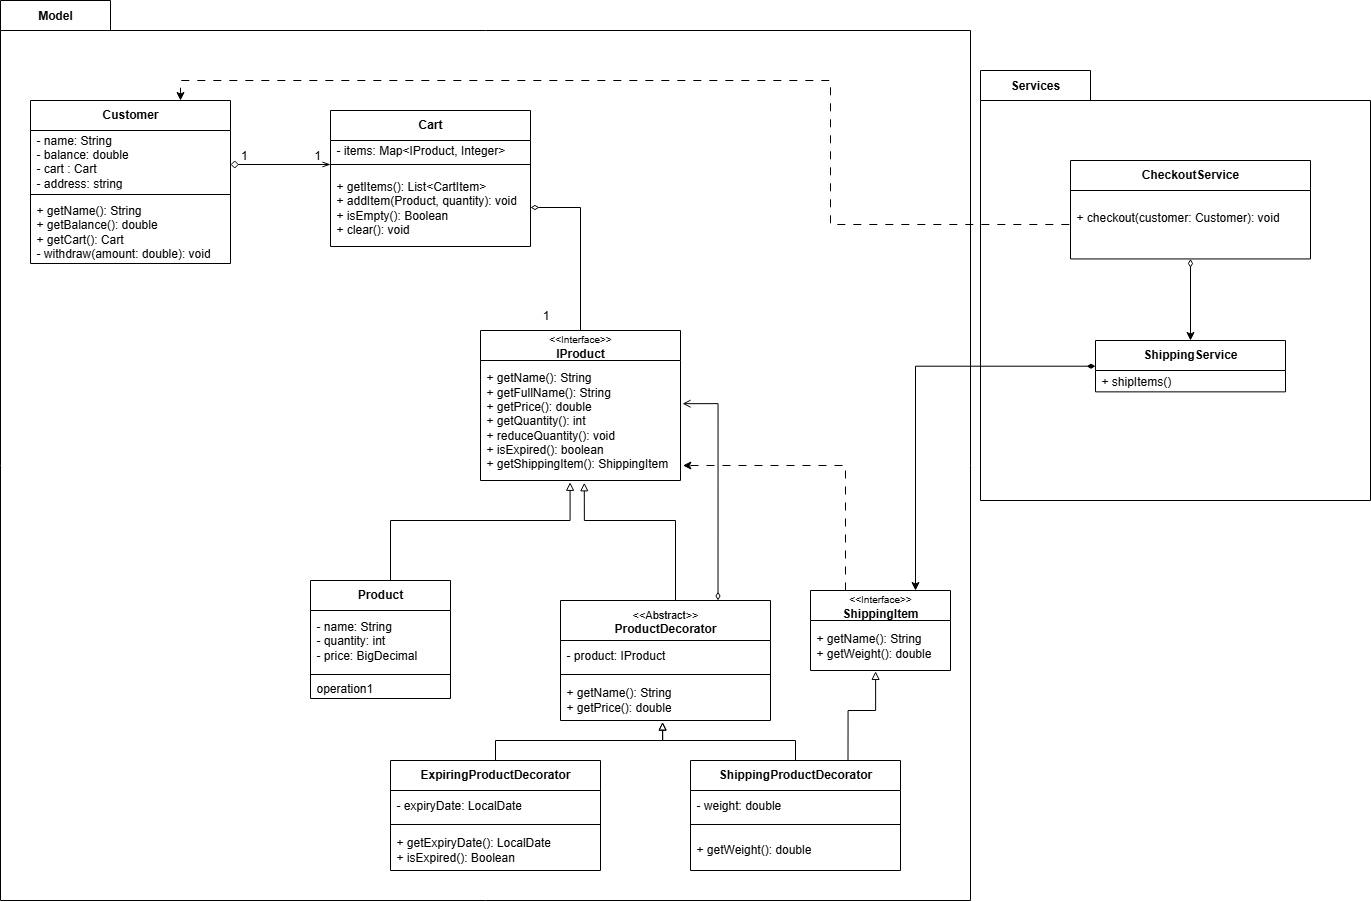

The diagram above was exported from draw.io. Its source (the exported page's mxGraphModel, read from the mxfile embedded in the PNG):
<mxGraphModel dx="1489" dy="1903" grid="1" gridSize="10" guides="1" tooltips="1" connect="1" arrows="1" fold="1" page="1" pageScale="1" pageWidth="850" pageHeight="1100" math="0" shadow="0">
  <root>
    <mxCell id="0" />
    <mxCell id="1" parent="0" />
    <mxCell id="R_AlFPqcxES4_Nk2Hxns-3" value="Model" style="shape=folder;fontStyle=1;tabWidth=110;tabHeight=30;tabPosition=left;html=1;boundedLbl=1;labelInHeader=1;container=1;collapsible=0;whiteSpace=wrap;" vertex="1" parent="1">
      <mxGeometry x="10" y="-20" width="970" height="900" as="geometry" />
    </mxCell>
    <mxCell id="R_AlFPqcxES4_Nk2Hxns-4" value="" style="html=1;strokeColor=none;resizeWidth=1;resizeHeight=1;fillColor=none;part=1;connectable=0;allowArrows=0;deletable=0;whiteSpace=wrap;" vertex="1" parent="R_AlFPqcxES4_Nk2Hxns-3">
      <mxGeometry width="969.9999999999999" height="630" relative="1" as="geometry">
        <mxPoint y="30" as="offset" />
      </mxGeometry>
    </mxCell>
    <mxCell id="H2HeQ6CWcXHvShxswy4G-70" value="Services" style="shape=folder;fontStyle=1;tabWidth=110;tabHeight=30;tabPosition=left;html=1;boundedLbl=1;labelInHeader=1;container=1;collapsible=0;whiteSpace=wrap;" parent="1" vertex="1">
      <mxGeometry x="990" y="50" width="390" height="430" as="geometry" />
    </mxCell>
    <mxCell id="H2HeQ6CWcXHvShxswy4G-71" value="" style="html=1;strokeColor=none;resizeWidth=1;resizeHeight=1;fillColor=none;part=1;connectable=0;allowArrows=0;deletable=0;whiteSpace=wrap;" parent="H2HeQ6CWcXHvShxswy4G-70" vertex="1">
      <mxGeometry width="390" height="301" relative="1" as="geometry">
        <mxPoint y="30" as="offset" />
      </mxGeometry>
    </mxCell>
    <mxCell id="H2HeQ6CWcXHvShxswy4G-73" style="edgeStyle=orthogonalEdgeStyle;rounded=0;orthogonalLoop=1;jettySize=auto;html=1;entryX=0.5;entryY=0;entryDx=0;entryDy=0;startArrow=diamondThin;startFill=0;" parent="H2HeQ6CWcXHvShxswy4G-70" source="H2HeQ6CWcXHvShxswy4G-62" target="H2HeQ6CWcXHvShxswy4G-66" edge="1">
      <mxGeometry relative="1" as="geometry" />
    </mxCell>
    <mxCell id="H2HeQ6CWcXHvShxswy4G-62" value="&lt;b&gt;CheckoutService&lt;/b&gt;" style="swimlane;fontStyle=0;align=center;verticalAlign=top;childLayout=stackLayout;horizontal=1;startSize=30;horizontalStack=0;resizeParent=1;resizeParentMax=0;resizeLast=0;collapsible=0;marginBottom=0;html=1;whiteSpace=wrap;" parent="H2HeQ6CWcXHvShxswy4G-70" vertex="1">
      <mxGeometry x="89.99620553359675" y="89.9977450980392" width="240" height="98.44" as="geometry" />
    </mxCell>
    <mxCell id="H2HeQ6CWcXHvShxswy4G-65" value="+ checkout(customer: Customer): void&lt;div&gt;&lt;br&gt;&lt;/div&gt;" style="text;html=1;strokeColor=none;fillColor=none;align=left;verticalAlign=middle;spacingLeft=4;spacingRight=4;overflow=hidden;rotatable=0;points=[[0,0.5],[1,0.5]];portConstraint=eastwest;whiteSpace=wrap;" parent="H2HeQ6CWcXHvShxswy4G-62" vertex="1">
      <mxGeometry y="30" width="240" height="68.44" as="geometry" />
    </mxCell>
    <mxCell id="H2HeQ6CWcXHvShxswy4G-66" value="&lt;b&gt;ShippingService&lt;/b&gt;" style="swimlane;fontStyle=0;align=center;verticalAlign=top;childLayout=stackLayout;horizontal=1;startSize=30;horizontalStack=0;resizeParent=1;resizeParentMax=0;resizeLast=0;collapsible=0;marginBottom=0;html=1;whiteSpace=wrap;" parent="H2HeQ6CWcXHvShxswy4G-70" vertex="1">
      <mxGeometry x="114.99620553359675" y="269.99846405228755" width="190" height="51.359477124183" as="geometry" />
    </mxCell>
    <mxCell id="H2HeQ6CWcXHvShxswy4G-69" value="+ shipItems()" style="text;html=1;strokeColor=none;fillColor=none;align=left;verticalAlign=middle;spacingLeft=4;spacingRight=4;overflow=hidden;rotatable=0;points=[[0,0.5],[1,0.5]];portConstraint=eastwest;whiteSpace=wrap;" parent="H2HeQ6CWcXHvShxswy4G-66" vertex="1">
      <mxGeometry y="30" width="190" height="21.359477124183005" as="geometry" />
    </mxCell>
    <mxCell id="H2HeQ6CWcXHvShxswy4G-4" value="&lt;div&gt;&lt;b&gt;Customer&lt;/b&gt;&lt;/div&gt;" style="swimlane;fontStyle=0;align=center;verticalAlign=top;childLayout=stackLayout;horizontal=1;startSize=30;horizontalStack=0;resizeParent=1;resizeParentMax=0;resizeLast=0;collapsible=0;marginBottom=0;html=1;whiteSpace=wrap;" parent="1" vertex="1">
      <mxGeometry x="40" y="80" width="200" height="163" as="geometry" />
    </mxCell>
    <mxCell id="H2HeQ6CWcXHvShxswy4G-6" value="- name: String&lt;div&gt;- balance: double&lt;/div&gt;&lt;div&gt;- cart : Cart&lt;/div&gt;&lt;div&gt;- address: string&lt;/div&gt;" style="text;html=1;strokeColor=none;fillColor=none;align=left;verticalAlign=middle;spacingLeft=4;spacingRight=4;overflow=hidden;rotatable=0;points=[[0,0.5],[1,0.5]];portConstraint=eastwest;whiteSpace=wrap;" parent="H2HeQ6CWcXHvShxswy4G-4" vertex="1">
      <mxGeometry y="30" width="200" height="60" as="geometry" />
    </mxCell>
    <mxCell id="H2HeQ6CWcXHvShxswy4G-9" value="" style="line;strokeWidth=1;fillColor=none;align=left;verticalAlign=middle;spacingTop=-1;spacingLeft=3;spacingRight=3;rotatable=0;labelPosition=right;points=[];portConstraint=eastwest;" parent="H2HeQ6CWcXHvShxswy4G-4" vertex="1">
      <mxGeometry y="90" width="200" height="8" as="geometry" />
    </mxCell>
    <mxCell id="H2HeQ6CWcXHvShxswy4G-11" value="+ getName(): String&lt;div&gt;+ getBalance(): double&lt;/div&gt;&lt;div&gt;+ getCart(): Cart&lt;/div&gt;&lt;div&gt;- withdraw(amount: double): void&lt;/div&gt;" style="text;html=1;strokeColor=none;fillColor=none;align=left;verticalAlign=middle;spacingLeft=4;spacingRight=4;overflow=hidden;rotatable=0;points=[[0,0.5],[1,0.5]];portConstraint=eastwest;whiteSpace=wrap;" parent="H2HeQ6CWcXHvShxswy4G-4" vertex="1">
      <mxGeometry y="98" width="200" height="65" as="geometry" />
    </mxCell>
    <mxCell id="H2HeQ6CWcXHvShxswy4G-32" style="edgeStyle=orthogonalEdgeStyle;rounded=0;orthogonalLoop=1;jettySize=auto;html=1;entryX=0.5;entryY=0;entryDx=0;entryDy=0;endArrow=none;endFill=0;startArrow=diamondThin;startFill=0;exitX=1;exitY=0.5;exitDx=0;exitDy=0;" parent="1" source="H2HeQ6CWcXHvShxswy4G-27" target="H2HeQ6CWcXHvShxswy4G-39" edge="1">
      <mxGeometry relative="1" as="geometry">
        <mxPoint x="620" y="150" as="sourcePoint" />
      </mxGeometry>
    </mxCell>
    <mxCell id="H2HeQ6CWcXHvShxswy4G-24" value="&lt;b&gt;Cart&lt;/b&gt;" style="swimlane;fontStyle=0;align=center;verticalAlign=top;childLayout=stackLayout;horizontal=1;startSize=30;horizontalStack=0;resizeParent=1;resizeParentMax=0;resizeLast=0;collapsible=0;marginBottom=0;html=1;whiteSpace=wrap;" parent="1" vertex="1">
      <mxGeometry x="340" y="90" width="200" height="136" as="geometry" />
    </mxCell>
    <mxCell id="H2HeQ6CWcXHvShxswy4G-25" value="- items: Map&amp;lt;IProduct, Integer&amp;gt;" style="text;html=1;strokeColor=none;fillColor=none;align=left;verticalAlign=middle;spacingLeft=4;spacingRight=4;overflow=hidden;rotatable=0;points=[[0,0.5],[1,0.5]];portConstraint=eastwest;whiteSpace=wrap;" parent="H2HeQ6CWcXHvShxswy4G-24" vertex="1">
      <mxGeometry y="30" width="200" height="20" as="geometry" />
    </mxCell>
    <mxCell id="H2HeQ6CWcXHvShxswy4G-26" value="" style="line;strokeWidth=1;fillColor=none;align=left;verticalAlign=middle;spacingTop=-1;spacingLeft=3;spacingRight=3;rotatable=0;labelPosition=right;points=[];portConstraint=eastwest;" parent="H2HeQ6CWcXHvShxswy4G-24" vertex="1">
      <mxGeometry y="50" width="200" height="8" as="geometry" />
    </mxCell>
    <mxCell id="H2HeQ6CWcXHvShxswy4G-27" value="&lt;div&gt;+ getItems(): List&amp;lt;CartItem&amp;gt;&lt;/div&gt;+ addItem(Product, quantity): void&lt;div&gt;+ isEmpty(): Boolean&lt;/div&gt;&lt;div&gt;+ clear(): void&lt;/div&gt;" style="text;html=1;strokeColor=none;fillColor=none;align=left;verticalAlign=middle;spacingLeft=4;spacingRight=4;overflow=hidden;rotatable=0;points=[[0,0.5],[1,0.5]];portConstraint=eastwest;whiteSpace=wrap;" parent="H2HeQ6CWcXHvShxswy4G-24" vertex="1">
      <mxGeometry y="58" width="200" height="78" as="geometry" />
    </mxCell>
    <mxCell id="H2HeQ6CWcXHvShxswy4G-30" style="edgeStyle=orthogonalEdgeStyle;rounded=0;orthogonalLoop=1;jettySize=auto;html=1;endArrow=openThin;endFill=0;startArrow=diamond;startFill=0;" parent="1" edge="1">
      <mxGeometry relative="1" as="geometry">
        <mxPoint x="240" y="144" as="sourcePoint" />
        <mxPoint x="340" y="144" as="targetPoint" />
      </mxGeometry>
    </mxCell>
    <mxCell id="H2HeQ6CWcXHvShxswy4G-31" value="1&amp;nbsp; &amp;nbsp; &amp;nbsp; &amp;nbsp; &amp;nbsp; &amp;nbsp; &amp;nbsp; &amp;nbsp; &amp;nbsp; &amp;nbsp; 1" style="text;html=1;align=center;verticalAlign=middle;resizable=0;points=[];autosize=1;strokeColor=none;fillColor=none;" parent="1" vertex="1">
      <mxGeometry x="240" y="120" width="100" height="30" as="geometry" />
    </mxCell>
    <mxCell id="H2HeQ6CWcXHvShxswy4G-33" value="1" style="text;html=1;align=center;verticalAlign=middle;resizable=0;points=[];autosize=1;strokeColor=none;fillColor=none;" parent="1" vertex="1">
      <mxGeometry x="540" y="280" width="30" height="30" as="geometry" />
    </mxCell>
    <mxCell id="H2HeQ6CWcXHvShxswy4G-35" value="&lt;b&gt;Product&lt;/b&gt;" style="swimlane;fontStyle=0;align=center;verticalAlign=top;childLayout=stackLayout;horizontal=1;startSize=30;horizontalStack=0;resizeParent=1;resizeParentMax=0;resizeLast=0;collapsible=0;marginBottom=0;html=1;whiteSpace=wrap;" parent="1" vertex="1">
      <mxGeometry x="320" y="560" width="140" height="118" as="geometry" />
    </mxCell>
    <mxCell id="H2HeQ6CWcXHvShxswy4G-36" value="- name: String&lt;div&gt;- quantity: int&lt;/div&gt;&lt;div&gt;- price: BigDecimal&lt;/div&gt;" style="text;html=1;strokeColor=none;fillColor=none;align=left;verticalAlign=middle;spacingLeft=4;spacingRight=4;overflow=hidden;rotatable=0;points=[[0,0.5],[1,0.5]];portConstraint=eastwest;whiteSpace=wrap;" parent="H2HeQ6CWcXHvShxswy4G-35" vertex="1">
      <mxGeometry y="30" width="140" height="60" as="geometry" />
    </mxCell>
    <mxCell id="H2HeQ6CWcXHvShxswy4G-37" value="" style="line;strokeWidth=1;fillColor=none;align=left;verticalAlign=middle;spacingTop=-1;spacingLeft=3;spacingRight=3;rotatable=0;labelPosition=right;points=[];portConstraint=eastwest;" parent="H2HeQ6CWcXHvShxswy4G-35" vertex="1">
      <mxGeometry y="90" width="140" height="8" as="geometry" />
    </mxCell>
    <mxCell id="H2HeQ6CWcXHvShxswy4G-38" value="operation1" style="text;html=1;strokeColor=none;fillColor=none;align=left;verticalAlign=middle;spacingLeft=4;spacingRight=4;overflow=hidden;rotatable=0;points=[[0,0.5],[1,0.5]];portConstraint=eastwest;whiteSpace=wrap;" parent="H2HeQ6CWcXHvShxswy4G-35" vertex="1">
      <mxGeometry y="98" width="140" height="20" as="geometry" />
    </mxCell>
    <mxCell id="H2HeQ6CWcXHvShxswy4G-39" value="&lt;div&gt;&lt;span style=&quot;font-weight: normal;&quot;&gt;&lt;font style=&quot;font-size: 10px;&quot;&gt;&amp;lt;&amp;lt;Interface&amp;gt;&amp;gt;&lt;/font&gt;&lt;/span&gt;&lt;/div&gt;IProduct" style="swimlane;fontStyle=1;align=center;verticalAlign=middle;childLayout=stackLayout;horizontal=1;startSize=30;horizontalStack=0;resizeParent=1;resizeParentMax=0;resizeLast=0;collapsible=0;marginBottom=0;html=1;whiteSpace=wrap;" parent="1" vertex="1">
      <mxGeometry x="490" y="310" width="200" height="150" as="geometry" />
    </mxCell>
    <mxCell id="H2HeQ6CWcXHvShxswy4G-41" value="+ getName(): String&lt;div&gt;+ getFullName(): String&lt;br&gt;&lt;div&gt;+ getPrice(): double&lt;/div&gt;&lt;/div&gt;&lt;div&gt;+ getQuantity(): int&lt;/div&gt;&lt;div&gt;+ reduceQuantity(): void&lt;/div&gt;&lt;div&gt;+ isExpired(): boolean&lt;/div&gt;&lt;div&gt;+ getShippingItem(): ShippingItem&lt;/div&gt;" style="text;html=1;strokeColor=none;fillColor=none;align=left;verticalAlign=middle;spacingLeft=4;spacingRight=4;overflow=hidden;rotatable=0;points=[[0,0.5],[1,0.5]];portConstraint=eastwest;whiteSpace=wrap;" parent="H2HeQ6CWcXHvShxswy4G-39" vertex="1">
      <mxGeometry y="30" width="200" height="120" as="geometry" />
    </mxCell>
    <mxCell id="H2HeQ6CWcXHvShxswy4G-42" style="edgeStyle=orthogonalEdgeStyle;rounded=0;orthogonalLoop=1;jettySize=auto;html=1;entryX=0.448;entryY=1.015;entryDx=0;entryDy=0;entryPerimeter=0;endArrow=block;endFill=0;" parent="1" source="H2HeQ6CWcXHvShxswy4G-35" target="H2HeQ6CWcXHvShxswy4G-41" edge="1">
      <mxGeometry relative="1" as="geometry">
        <Array as="points">
          <mxPoint x="400" y="500" />
          <mxPoint x="580" y="500" />
        </Array>
      </mxGeometry>
    </mxCell>
    <mxCell id="H2HeQ6CWcXHvShxswy4G-43" value="&lt;div&gt;&lt;font style=&quot;font-size: 11px;&quot;&gt;&amp;lt;&amp;lt;Abstract&amp;gt;&amp;gt;&lt;/font&gt;&lt;/div&gt;&lt;b&gt;ProductDecorator&lt;/b&gt;" style="swimlane;fontStyle=0;align=center;verticalAlign=top;childLayout=stackLayout;horizontal=1;startSize=40;horizontalStack=0;resizeParent=1;resizeParentMax=0;resizeLast=0;collapsible=0;marginBottom=0;html=1;whiteSpace=wrap;" parent="1" vertex="1">
      <mxGeometry x="570" y="580" width="210" height="120" as="geometry" />
    </mxCell>
    <mxCell id="H2HeQ6CWcXHvShxswy4G-44" value="- product: IProduct" style="text;html=1;strokeColor=none;fillColor=none;align=left;verticalAlign=middle;spacingLeft=4;spacingRight=4;overflow=hidden;rotatable=0;points=[[0,0.5],[1,0.5]];portConstraint=eastwest;whiteSpace=wrap;" parent="H2HeQ6CWcXHvShxswy4G-43" vertex="1">
      <mxGeometry y="40" width="210" height="30" as="geometry" />
    </mxCell>
    <mxCell id="H2HeQ6CWcXHvShxswy4G-45" value="" style="line;strokeWidth=1;fillColor=none;align=left;verticalAlign=middle;spacingTop=-1;spacingLeft=3;spacingRight=3;rotatable=0;labelPosition=right;points=[];portConstraint=eastwest;" parent="H2HeQ6CWcXHvShxswy4G-43" vertex="1">
      <mxGeometry y="70" width="210" height="8" as="geometry" />
    </mxCell>
    <mxCell id="H2HeQ6CWcXHvShxswy4G-46" value="+ getName(): String&lt;div&gt;+ getPrice(): double&lt;/div&gt;" style="text;html=1;strokeColor=none;fillColor=none;align=left;verticalAlign=middle;spacingLeft=4;spacingRight=4;overflow=hidden;rotatable=0;points=[[0,0.5],[1,0.5]];portConstraint=eastwest;whiteSpace=wrap;" parent="H2HeQ6CWcXHvShxswy4G-43" vertex="1">
      <mxGeometry y="78" width="210" height="42" as="geometry" />
    </mxCell>
    <mxCell id="H2HeQ6CWcXHvShxswy4G-47" style="edgeStyle=orthogonalEdgeStyle;rounded=0;orthogonalLoop=1;jettySize=auto;html=1;endArrow=block;endFill=0;entryX=0.519;entryY=1.019;entryDx=0;entryDy=0;entryPerimeter=0;" parent="1" source="H2HeQ6CWcXHvShxswy4G-43" target="H2HeQ6CWcXHvShxswy4G-41" edge="1">
      <mxGeometry relative="1" as="geometry">
        <mxPoint x="553" y="400" as="targetPoint" />
        <Array as="points">
          <mxPoint x="685" y="500" />
          <mxPoint x="594" y="500" />
        </Array>
      </mxGeometry>
    </mxCell>
    <mxCell id="H2HeQ6CWcXHvShxswy4G-48" style="edgeStyle=orthogonalEdgeStyle;rounded=0;orthogonalLoop=1;jettySize=auto;html=1;exitX=0.75;exitY=0;exitDx=0;exitDy=0;entryX=1.01;entryY=0.36;entryDx=0;entryDy=0;entryPerimeter=0;endArrow=open;endFill=0;startArrow=diamondThin;startFill=0;" parent="1" source="H2HeQ6CWcXHvShxswy4G-43" target="H2HeQ6CWcXHvShxswy4G-41" edge="1">
      <mxGeometry relative="1" as="geometry" />
    </mxCell>
    <mxCell id="H2HeQ6CWcXHvShxswy4G-49" value="&lt;b&gt;ExpiringProductDecorator&lt;/b&gt;" style="swimlane;fontStyle=0;align=center;verticalAlign=top;childLayout=stackLayout;horizontal=1;startSize=30;horizontalStack=0;resizeParent=1;resizeParentMax=0;resizeLast=0;collapsible=0;marginBottom=0;html=1;whiteSpace=wrap;" parent="1" vertex="1">
      <mxGeometry x="400" y="740" width="210" height="110" as="geometry" />
    </mxCell>
    <mxCell id="H2HeQ6CWcXHvShxswy4G-50" value="- expiryDate: LocalDate" style="text;html=1;strokeColor=none;fillColor=none;align=left;verticalAlign=middle;spacingLeft=4;spacingRight=4;overflow=hidden;rotatable=0;points=[[0,0.5],[1,0.5]];portConstraint=eastwest;whiteSpace=wrap;" parent="H2HeQ6CWcXHvShxswy4G-49" vertex="1">
      <mxGeometry y="30" width="210" height="30" as="geometry" />
    </mxCell>
    <mxCell id="H2HeQ6CWcXHvShxswy4G-51" value="" style="line;strokeWidth=1;fillColor=none;align=left;verticalAlign=middle;spacingTop=-1;spacingLeft=3;spacingRight=3;rotatable=0;labelPosition=right;points=[];portConstraint=eastwest;" parent="H2HeQ6CWcXHvShxswy4G-49" vertex="1">
      <mxGeometry y="60" width="210" height="8" as="geometry" />
    </mxCell>
    <mxCell id="H2HeQ6CWcXHvShxswy4G-52" value="+ getExpiryDate(): LocalDate&lt;div&gt;+ isExpired(): Boolean&lt;/div&gt;" style="text;html=1;strokeColor=none;fillColor=none;align=left;verticalAlign=middle;spacingLeft=4;spacingRight=4;overflow=hidden;rotatable=0;points=[[0,0.5],[1,0.5]];portConstraint=eastwest;whiteSpace=wrap;" parent="H2HeQ6CWcXHvShxswy4G-49" vertex="1">
      <mxGeometry y="68" width="210" height="42" as="geometry" />
    </mxCell>
    <mxCell id="H2HeQ6CWcXHvShxswy4G-53" style="edgeStyle=orthogonalEdgeStyle;rounded=0;orthogonalLoop=1;jettySize=auto;html=1;entryX=0.486;entryY=1.036;entryDx=0;entryDy=0;entryPerimeter=0;endArrow=block;endFill=0;" parent="1" source="H2HeQ6CWcXHvShxswy4G-49" target="H2HeQ6CWcXHvShxswy4G-46" edge="1">
      <mxGeometry relative="1" as="geometry">
        <Array as="points">
          <mxPoint x="505" y="720" />
          <mxPoint x="672" y="720" />
        </Array>
      </mxGeometry>
    </mxCell>
    <mxCell id="H2HeQ6CWcXHvShxswy4G-54" value="&lt;b&gt;ShippingProductDecorator&lt;/b&gt;" style="swimlane;fontStyle=0;align=center;verticalAlign=top;childLayout=stackLayout;horizontal=1;startSize=30;horizontalStack=0;resizeParent=1;resizeParentMax=0;resizeLast=0;collapsible=0;marginBottom=0;html=1;whiteSpace=wrap;" parent="1" vertex="1">
      <mxGeometry x="700" y="740" width="210" height="110" as="geometry" />
    </mxCell>
    <mxCell id="H2HeQ6CWcXHvShxswy4G-55" value="- weight: double" style="text;html=1;strokeColor=none;fillColor=none;align=left;verticalAlign=middle;spacingLeft=4;spacingRight=4;overflow=hidden;rotatable=0;points=[[0,0.5],[1,0.5]];portConstraint=eastwest;whiteSpace=wrap;" parent="H2HeQ6CWcXHvShxswy4G-54" vertex="1">
      <mxGeometry y="30" width="210" height="30" as="geometry" />
    </mxCell>
    <mxCell id="H2HeQ6CWcXHvShxswy4G-56" value="" style="line;strokeWidth=1;fillColor=none;align=left;verticalAlign=middle;spacingTop=-1;spacingLeft=3;spacingRight=3;rotatable=0;labelPosition=right;points=[];portConstraint=eastwest;" parent="H2HeQ6CWcXHvShxswy4G-54" vertex="1">
      <mxGeometry y="60" width="210" height="8" as="geometry" />
    </mxCell>
    <mxCell id="H2HeQ6CWcXHvShxswy4G-57" value="+ getWeight(): double" style="text;html=1;strokeColor=none;fillColor=none;align=left;verticalAlign=middle;spacingLeft=4;spacingRight=4;overflow=hidden;rotatable=0;points=[[0,0.5],[1,0.5]];portConstraint=eastwest;whiteSpace=wrap;" parent="H2HeQ6CWcXHvShxswy4G-54" vertex="1">
      <mxGeometry y="68" width="210" height="42" as="geometry" />
    </mxCell>
    <mxCell id="H2HeQ6CWcXHvShxswy4G-58" style="edgeStyle=orthogonalEdgeStyle;rounded=0;orthogonalLoop=1;jettySize=auto;html=1;entryX=0.486;entryY=1.039;entryDx=0;entryDy=0;entryPerimeter=0;endArrow=block;endFill=0;" parent="1" source="H2HeQ6CWcXHvShxswy4G-54" target="H2HeQ6CWcXHvShxswy4G-46" edge="1">
      <mxGeometry relative="1" as="geometry">
        <Array as="points">
          <mxPoint x="805" y="720" />
          <mxPoint x="672" y="720" />
        </Array>
      </mxGeometry>
    </mxCell>
    <mxCell id="H2HeQ6CWcXHvShxswy4G-59" value="&lt;div&gt;&lt;span style=&quot;font-weight: normal;&quot;&gt;&lt;font style=&quot;font-size: 10px;&quot;&gt;&amp;lt;&amp;lt;Interface&amp;gt;&amp;gt;&lt;/font&gt;&lt;/span&gt;&lt;/div&gt;ShippingItem" style="swimlane;fontStyle=1;align=center;verticalAlign=middle;childLayout=stackLayout;horizontal=1;startSize=30;horizontalStack=0;resizeParent=1;resizeParentMax=0;resizeLast=0;collapsible=0;marginBottom=0;html=1;whiteSpace=wrap;" parent="1" vertex="1">
      <mxGeometry x="820" y="570" width="140" height="80" as="geometry" />
    </mxCell>
    <mxCell id="H2HeQ6CWcXHvShxswy4G-60" value="+ getName(): String&lt;div&gt;+ getWeight(): double&lt;/div&gt;" style="text;html=1;strokeColor=none;fillColor=none;align=left;verticalAlign=middle;spacingLeft=4;spacingRight=4;overflow=hidden;rotatable=0;points=[[0,0.5],[1,0.5]];portConstraint=eastwest;whiteSpace=wrap;" parent="H2HeQ6CWcXHvShxswy4G-59" vertex="1">
      <mxGeometry y="30" width="140" height="50" as="geometry" />
    </mxCell>
    <mxCell id="H2HeQ6CWcXHvShxswy4G-61" style="edgeStyle=orthogonalEdgeStyle;rounded=0;orthogonalLoop=1;jettySize=auto;html=1;exitX=0.75;exitY=0;exitDx=0;exitDy=0;entryX=0.465;entryY=1.017;entryDx=0;entryDy=0;entryPerimeter=0;endArrow=block;endFill=0;" parent="1" source="H2HeQ6CWcXHvShxswy4G-54" target="H2HeQ6CWcXHvShxswy4G-60" edge="1">
      <mxGeometry relative="1" as="geometry">
        <Array as="points">
          <mxPoint x="858" y="690" />
          <mxPoint x="885" y="690" />
        </Array>
      </mxGeometry>
    </mxCell>
    <mxCell id="H2HeQ6CWcXHvShxswy4G-72" style="edgeStyle=orthogonalEdgeStyle;rounded=0;orthogonalLoop=1;jettySize=auto;html=1;exitX=0;exitY=0.5;exitDx=0;exitDy=0;entryX=0.75;entryY=0;entryDx=0;entryDy=0;dashed=1;dashPattern=8 8;" parent="1" source="H2HeQ6CWcXHvShxswy4G-62" target="H2HeQ6CWcXHvShxswy4G-4" edge="1">
      <mxGeometry relative="1" as="geometry">
        <Array as="points">
          <mxPoint x="840" y="204" />
          <mxPoint x="840" y="60" />
          <mxPoint x="190" y="60" />
        </Array>
      </mxGeometry>
    </mxCell>
    <mxCell id="H2HeQ6CWcXHvShxswy4G-74" style="edgeStyle=orthogonalEdgeStyle;rounded=0;orthogonalLoop=1;jettySize=auto;html=1;entryX=0.75;entryY=0;entryDx=0;entryDy=0;startArrow=diamondThin;startFill=1;" parent="1" source="H2HeQ6CWcXHvShxswy4G-66" target="H2HeQ6CWcXHvShxswy4G-59" edge="1">
      <mxGeometry relative="1" as="geometry" />
    </mxCell>
    <mxCell id="R_AlFPqcxES4_Nk2Hxns-2" style="edgeStyle=orthogonalEdgeStyle;rounded=0;orthogonalLoop=1;jettySize=auto;html=1;exitX=0.25;exitY=0;exitDx=0;exitDy=0;entryX=1.012;entryY=0.875;entryDx=0;entryDy=0;entryPerimeter=0;dashed=1;dashPattern=8 8;" edge="1" parent="1" source="H2HeQ6CWcXHvShxswy4G-59" target="H2HeQ6CWcXHvShxswy4G-41">
      <mxGeometry relative="1" as="geometry" />
    </mxCell>
  </root>
</mxGraphModel>